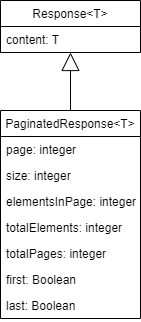

The diagram above was exported from draw.io. Its source (the exported page's mxGraphModel, read from the mxfile embedded in the PNG):
<mxGraphModel dx="794" dy="413" grid="1" gridSize="10" guides="1" tooltips="1" connect="1" arrows="1" fold="1" page="1" pageScale="1" pageWidth="827" pageHeight="1169" math="0" shadow="0">
  <root>
    <mxCell id="WIyWlLk6GJQsqaUBKTNV-0" />
    <mxCell id="WIyWlLk6GJQsqaUBKTNV-1" parent="WIyWlLk6GJQsqaUBKTNV-0" />
    <mxCell id="cLS2k0AYimYIcRrbJd8J-0" value="Response&lt;T&gt;" style="swimlane;fontStyle=0;childLayout=stackLayout;horizontal=1;startSize=26;fillColor=none;horizontalStack=0;resizeParent=1;resizeParentMax=0;resizeLast=0;collapsible=1;marginBottom=0;" vertex="1" parent="WIyWlLk6GJQsqaUBKTNV-1">
      <mxGeometry x="80" y="40" width="140" height="52" as="geometry" />
    </mxCell>
    <mxCell id="cLS2k0AYimYIcRrbJd8J-3" value="content: T" style="text;strokeColor=none;fillColor=none;align=left;verticalAlign=top;spacingLeft=4;spacingRight=4;overflow=hidden;rotatable=0;points=[[0,0.5],[1,0.5]];portConstraint=eastwest;" vertex="1" parent="cLS2k0AYimYIcRrbJd8J-0">
      <mxGeometry y="26" width="140" height="26" as="geometry" />
    </mxCell>
    <mxCell id="cLS2k0AYimYIcRrbJd8J-4" value="PaginatedResponse&lt;T&gt;" style="swimlane;fontStyle=0;childLayout=stackLayout;horizontal=1;startSize=26;fillColor=none;horizontalStack=0;resizeParent=1;resizeParentMax=0;resizeLast=0;collapsible=1;marginBottom=0;" vertex="1" parent="WIyWlLk6GJQsqaUBKTNV-1">
      <mxGeometry x="80" y="150" width="140" height="208" as="geometry" />
    </mxCell>
    <mxCell id="cLS2k0AYimYIcRrbJd8J-5" value="page: integer" style="text;strokeColor=none;fillColor=none;align=left;verticalAlign=top;spacingLeft=4;spacingRight=4;overflow=hidden;rotatable=0;points=[[0,0.5],[1,0.5]];portConstraint=eastwest;" vertex="1" parent="cLS2k0AYimYIcRrbJd8J-4">
      <mxGeometry y="26" width="140" height="26" as="geometry" />
    </mxCell>
    <mxCell id="cLS2k0AYimYIcRrbJd8J-7" value="size: integer" style="text;strokeColor=none;fillColor=none;align=left;verticalAlign=top;spacingLeft=4;spacingRight=4;overflow=hidden;rotatable=0;points=[[0,0.5],[1,0.5]];portConstraint=eastwest;" vertex="1" parent="cLS2k0AYimYIcRrbJd8J-4">
      <mxGeometry y="52" width="140" height="26" as="geometry" />
    </mxCell>
    <mxCell id="cLS2k0AYimYIcRrbJd8J-8" value="elementsInPage: integer" style="text;strokeColor=none;fillColor=none;align=left;verticalAlign=top;spacingLeft=4;spacingRight=4;overflow=hidden;rotatable=0;points=[[0,0.5],[1,0.5]];portConstraint=eastwest;" vertex="1" parent="cLS2k0AYimYIcRrbJd8J-4">
      <mxGeometry y="78" width="140" height="26" as="geometry" />
    </mxCell>
    <mxCell id="cLS2k0AYimYIcRrbJd8J-9" value="totalElements: integer" style="text;strokeColor=none;fillColor=none;align=left;verticalAlign=top;spacingLeft=4;spacingRight=4;overflow=hidden;rotatable=0;points=[[0,0.5],[1,0.5]];portConstraint=eastwest;" vertex="1" parent="cLS2k0AYimYIcRrbJd8J-4">
      <mxGeometry y="104" width="140" height="26" as="geometry" />
    </mxCell>
    <mxCell id="cLS2k0AYimYIcRrbJd8J-10" value="totalPages: integer" style="text;strokeColor=none;fillColor=none;align=left;verticalAlign=top;spacingLeft=4;spacingRight=4;overflow=hidden;rotatable=0;points=[[0,0.5],[1,0.5]];portConstraint=eastwest;" vertex="1" parent="cLS2k0AYimYIcRrbJd8J-4">
      <mxGeometry y="130" width="140" height="26" as="geometry" />
    </mxCell>
    <mxCell id="cLS2k0AYimYIcRrbJd8J-11" value="first: Boolean" style="text;strokeColor=none;fillColor=none;align=left;verticalAlign=top;spacingLeft=4;spacingRight=4;overflow=hidden;rotatable=0;points=[[0,0.5],[1,0.5]];portConstraint=eastwest;" vertex="1" parent="cLS2k0AYimYIcRrbJd8J-4">
      <mxGeometry y="156" width="140" height="26" as="geometry" />
    </mxCell>
    <mxCell id="cLS2k0AYimYIcRrbJd8J-12" value="last: Boolean" style="text;strokeColor=none;fillColor=none;align=left;verticalAlign=top;spacingLeft=4;spacingRight=4;overflow=hidden;rotatable=0;points=[[0,0.5],[1,0.5]];portConstraint=eastwest;" vertex="1" parent="cLS2k0AYimYIcRrbJd8J-4">
      <mxGeometry y="182" width="140" height="26" as="geometry" />
    </mxCell>
    <mxCell id="cLS2k0AYimYIcRrbJd8J-6" value="" style="endArrow=block;endSize=16;endFill=0;html=1;rounded=0;exitX=0.5;exitY=0;exitDx=0;exitDy=0;entryX=0.5;entryY=1;entryDx=0;entryDy=0;" edge="1" parent="WIyWlLk6GJQsqaUBKTNV-1" source="cLS2k0AYimYIcRrbJd8J-4" target="cLS2k0AYimYIcRrbJd8J-0">
      <mxGeometry width="160" relative="1" as="geometry">
        <mxPoint x="160" y="40" as="sourcePoint" />
        <mxPoint x="320" y="40" as="targetPoint" />
      </mxGeometry>
    </mxCell>
  </root>
</mxGraphModel>